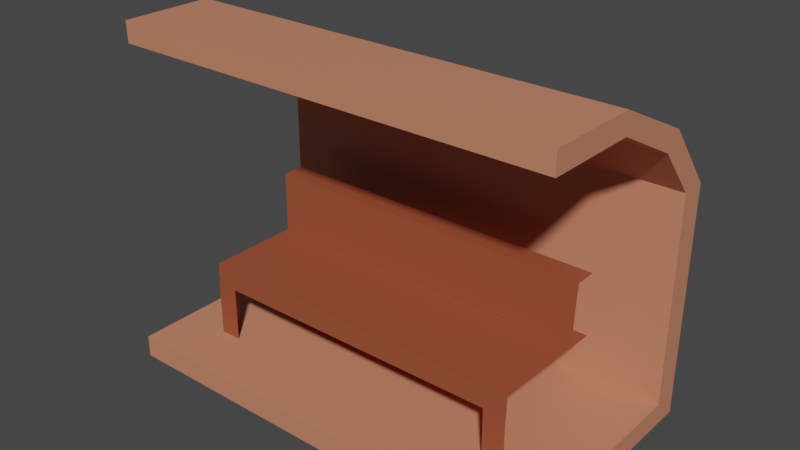 # Source: Bus-stop.blend  (saved by Blender 2.82.7; exported with 4.5.12 LTS)
import bpy
from mathutils import Matrix  # noqa: F401  (used for matrix-valued properties, if any)

bpy.ops.wm.read_factory_settings(use_empty=True)
scene = bpy.context.scene
scene.name = 'Scene'

# ---- collections
col_collection = bpy.data.collections.new('Collection'); scene.collection.children.link(col_collection)

# ---- materials (node trees are filled in below, after node groups)
mat_material_001 = bpy.data.materials.new('Material.001')
mat_material_001.use_transparent_shadow = False
mat_material_004 = bpy.data.materials.new('Material.004')
mat_material_004.use_transparent_shadow = False

# ---- material node trees
mat_material_001.use_nodes = True; mat_material_001.node_tree.nodes.clear()
_N = mat_material_001.node_tree.nodes; _L = mat_material_001.node_tree.links
n0 = _N.new('ShaderNodeOutputMaterial'); n0.name = 'Material Output'; n0.location = (300, 300)
n1 = _N.new('ShaderNodeBsdfPrincipled'); n1.name = 'Principled BSDF'; n1.location = (10, 300)
n1.distribution = 'GGX'
n1.subsurface_method = 'BURLEY'
n1.inputs[0].default_value = (0.6152, 0.2296, 0.1341, 1.0)
n1.inputs[3].default_value = 1.45
n1.inputs[27].default_value = (0.0, 0.0, 0.0, 1.0)
n1.inputs[28].default_value = 1.0
_L.new(n1.outputs[0], n0.inputs[0])
n0.is_active_output = True
mat_material_004.use_nodes = True; mat_material_004.node_tree.nodes.clear()
_N = mat_material_004.node_tree.nodes; _L = mat_material_004.node_tree.links
n0 = _N.new('ShaderNodeOutputMaterial'); n0.name = 'Material Output'; n0.location = (300, 300)
n1 = _N.new('ShaderNodeBsdfPrincipled'); n1.name = 'Principled BSDF'; n1.location = (10, 300)
n1.distribution = 'GGX'
n1.subsurface_method = 'BURLEY'
n1.inputs[0].default_value = (0.3264, 0.07625, 0.0345, 1.0)
n1.inputs[3].default_value = 1.45
n1.inputs[27].default_value = (0.0, 0.0, 0.0, 1.0)
n1.inputs[28].default_value = 1.0
_L.new(n1.outputs[0], n0.inputs[0])
n0.is_active_output = True

# ---- world
world_world = bpy.data.worlds.new('World'); scene.world = world_world
world_world.use_nodes = True; world_world.node_tree.nodes.clear()
_N = world_world.node_tree.nodes; _L = world_world.node_tree.links
n0 = _N.new('ShaderNodeOutputWorld'); n0.name = 'World Output'; n0.location = (300, 300)
n1 = _N.new('ShaderNodeBackground'); n1.name = 'Background'; n1.location = (10, 300)
n1.inputs[0].default_value = (0.05088, 0.05088, 0.05088, 1.0)
_L.new(n1.outputs[0], n0.inputs[0])
n0.is_active_output = True
world_world.color = (0.05088, 0.05088, 0.05088)
world_world.use_sun_shadow = False
world_world.sun_shadow_jitter_overblur = 0.0

# ---- meshes
me_cube_001 = bpy.data.meshes.new('Cube.001')
me_cube_001.from_pydata([(-3.0, -1.0, -1.0), (-3.0, -1.0, -0.8), (-3.0, 1.0, -1.0), (-3.0, 1.0, -0.8), (1.0, -1.0, -1.0), (1.0, -1.0, -0.8), (1.0, 1.0, -1.0), (1.0, 1.0, -0.8), (-3.0, 1.239, -0.8), (-3.0, 1.239, -1.0), (1.0, 1.239, -1.0), (1.0, 1.239, -0.8), (-3.0, 1.0, 1.107), (1.0, 1.0, 1.107), (-3.0, 1.239, 1.107), (1.0, 1.239, 1.107), (1.0, 0.7477, 1.696), (-3.0, 0.7477, 1.696), (1.0, 0.6181, 1.552), (-3.0, 0.6181, 1.552), (1.0, -0.01743, 2.067), (-3.0, -0.01743, 2.067), (1.0, -0.0128, 1.878), (-3.0, -0.0128, 1.878), (1.0, -0.8523, 2.072), (-3.0, -0.8523, 2.072), (1.0, -0.8476, 1.882), (-3.0, -0.8476, 1.882)], [], [(0, 1, 3, 2), (3, 7, 13, 12), (6, 7, 5, 4), (4, 5, 1, 0), (2, 3, 12, 14, 8, 9), (7, 3, 1, 5), (7, 6, 10, 11, 15, 13), (17, 19, 23, 21), (14, 12, 19, 17), (12, 13, 18, 19), (13, 15, 16, 18), (21, 23, 27, 25), (18, 16, 20, 22), (19, 18, 22, 23), (16, 17, 21, 20), (26, 24, 25, 27), (22, 20, 24, 26), (20, 21, 25, 24), (23, 22, 26, 27)])
_uv = me_cube_001.uv_layers.new(name='UVMap')
_uv.uv.foreach_set('vector', [0.375, 0.0, 0.625, 0.0, 0.625, 0.25, 0.375, 0.25, 0.875, 0.5, 0.625, 0.5, 0.625, 0.5, 0.875, 0.5, 0.375, 0.5, 0.625, 0.5, 0.625, 0.75, 0.375, 0.75, 0.375, 0.75, 0.625, 0.75, 0.625, 1.0, 0.375, 1.0, 0.375, 0.25, 0.625, 0.25, 0.625, 0.25, 0.625, 0.25, 0.625, 0.25, 0.375, 0.25, 0.625, 0.5, 0.875, 0.5, 0.875, 0.75, 0.625, 0.75, 0.625, 0.5, 0.375, 0.5, 0.375, 0.5, 0.625, 0.5, 0.625, 0.5, 0.625, 0.5, 0.625, 0.25, 0.625, 0.25, 0.625, 0.25, 0.625, 0.25, 0.625, 0.25, 0.625, 0.25, 0.625, 0.25, 0.625, 0.25, 0.875, 0.5, 0.625, 0.5, 0.625, 0.5, 0.875, 0.5, 0.625, 0.5, 0.625, 0.5, 0.625, 0.5, 0.625, 0.5, 0.625, 0.25, 0.625, 0.25, 0.625, 0.25, 0.625, 0.25, 0.625, 0.5, 0.625, 0.5, 0.625, 0.5, 0.625, 0.5, 0.875, 0.5, 0.625, 0.5, 0.625, 0.5, 0.875, 0.5, 0.625, 0.5, 0.625, 0.25, 0.625, 0.25, 0.625, 0.5, 0.625, 0.5, 0.625, 0.5, 0.625, 0.25, 0.625, 0.25, 0.625, 0.5, 0.625, 0.5, 0.625, 0.5, 0.625, 0.5, 0.625, 0.5, 0.625, 0.25, 0.625, 0.25, 0.625, 0.5, 0.875, 0.5, 0.625, 0.5, 0.625, 0.5, 0.875, 0.5])
me_cube_001.materials.append(mat_material_001)
me_cube_001.use_remesh_fix_poles = True
me_cube_001.use_remesh_preserve_attributes = False
me_cube_001.use_mirror_vertex_groups = False
me_cube_001.update()
me_cube = bpy.data.meshes.new('Cube')
me_cube.from_pydata([(-1.0, -1.0, -1.0), (-1.0, -1.0, 1.0), (-1.0, 1.0, -1.0), (-1.0, 1.0, 1.0), (1.0, -1.0, -1.0), (1.0, -1.0, 1.0), (1.0, 1.0, -1.0), (1.0, 1.0, 1.0)], [], [(0, 1, 3, 2), (2, 3, 7, 6), (6, 7, 5, 4), (4, 5, 1, 0), (2, 6, 4, 0), (7, 3, 1, 5)])
_uv = me_cube.uv_layers.new(name='UVMap')
_uv.uv.foreach_set('vector', [0.375, 0.0, 0.625, 0.0, 0.625, 0.25, 0.375, 0.25, 0.375, 0.25, 0.625, 0.25, 0.625, 0.5, 0.375, 0.5, 0.375, 0.5, 0.625, 0.5, 0.625, 0.75, 0.375, 0.75, 0.375, 0.75, 0.625, 0.75, 0.625, 1.0, 0.375, 1.0, 0.125, 0.5, 0.375, 0.5, 0.375, 0.75, 0.125, 0.75, 0.625, 0.5, 0.875, 0.5, 0.875, 0.75, 0.625, 0.75])
me_cube.materials.append(mat_material_004)
me_cube.use_remesh_fix_poles = True
me_cube.use_remesh_preserve_attributes = False
me_cube.use_mirror_vertex_groups = False
me_cube.update()
me_cube_003 = bpy.data.meshes.new('Cube.003')
me_cube_003.from_pydata([(-1.0, -1.0, -1.0), (-1.0, -1.0, 1.0), (-1.0, 1.0, -1.0), (-1.0, 1.0, 1.0), (1.0, -1.0, -1.0), (1.0, -1.0, 1.0)], [], [(0, 1, 3, 2), (4, 5, 1, 0), (1, 5, 3)])
_uv = me_cube_003.uv_layers.new(name='UVMap')
_uv.uv.foreach_set('vector', [0.375, 0.0, 0.625, 0.0, 0.625, 0.25, 0.375, 0.25, 0.375, 0.75, 0.625, 0.75, 0.625, 1.0, 0.375, 1.0, 0.625, 1.0, 0.625, 0.75, 0.625, 0.25])
me_cube_003.materials.append(mat_material_004)
me_cube_003.use_remesh_fix_poles = True
me_cube_003.use_remesh_preserve_attributes = False
me_cube_003.use_mirror_vertex_groups = False
me_cube_003.update()
me_cube_004 = bpy.data.meshes.new('Cube.004')
me_cube_004.from_pydata([(-1.0, -1.0, -1.0), (-1.0, -1.0, 1.0), (-1.0, 1.0, -1.0), (-1.0, 1.0, 1.0), (1.0, -1.0, -1.0), (1.0, -1.0, 1.0)], [], [(0, 1, 3, 2), (4, 5, 1, 0), (1, 5, 3)])
_uv = me_cube_004.uv_layers.new(name='UVMap')
_uv.uv.foreach_set('vector', [0.375, 0.0, 0.625, 0.0, 0.625, 0.25, 0.375, 0.25, 0.375, 0.75, 0.625, 0.75, 0.625, 1.0, 0.375, 1.0, 0.625, 1.0, 0.625, 0.75, 0.625, 0.25])
me_cube_004.materials.append(mat_material_004)
me_cube_004.use_remesh_fix_poles = True
me_cube_004.use_remesh_preserve_attributes = False
me_cube_004.use_mirror_vertex_groups = False
me_cube_004.update()
me_cube_006 = bpy.data.meshes.new('Cube.006')
me_cube_006.from_pydata([(-1.022, -1.217, -1.0), (-1.022, -1.217, 1.0), (-1.022, 1.0, -1.0), (-1.022, 1.0, 1.0), (1.032, -1.217, -1.0), (1.032, -1.217, 1.0), (1.045, 1.0, 1.0)], [], [(0, 1, 3, 2), (4, 5, 1, 0), (6, 3, 1, 5), (0, 2, 4)])
_uv = me_cube_006.uv_layers.new(name='UVMap')
_uv.uv.foreach_set('vector', [0.375, 0.0, 0.625, 0.0, 0.625, 0.25, 0.375, 0.25, 0.375, 0.75, 0.625, 0.75, 0.625, 1.0, 0.375, 1.0, 0.625, 0.5, 0.875, 0.5, 0.875, 0.75, 0.625, 0.75, 0.375, 1.0, 0.375, 0.25, 0.375, 0.75])
me_cube_006.materials.append(mat_material_004)
me_cube_006.use_remesh_fix_poles = True
me_cube_006.use_remesh_preserve_attributes = False
me_cube_006.use_mirror_vertex_groups = False
me_cube_006.update()
me_cube_007 = bpy.data.meshes.new('Cube.007')
me_cube_007.from_pydata([(-1.023, -1.217, -1.024), (-1.023, -1.217, 1.0), (-1.023, -0.04652, -1.024), (-1.023, -0.04652, 1.0), (1.032, -1.217, -1.024), (1.032, -1.217, 1.0), (1.045, -0.04652, -1.024), (1.045, -0.04652, 1.0)], [], [(0, 1, 3, 2), (2, 3, 7, 6), (4, 5, 1, 0), (7, 3, 1, 5)])
_uv = me_cube_007.uv_layers.new(name='UVMap')
_uv.uv.foreach_set('vector', [0.375, 0.0, 0.625, 0.0, 0.625, 0.25, 0.375, 0.25, 0.375, 0.25, 0.625, 0.25, 0.625, 0.5, 0.375, 0.5, 0.375, 0.75, 0.625, 0.75, 0.625, 1.0, 0.375, 1.0, 0.625, 0.5, 0.875, 0.5, 0.875, 0.75, 0.625, 0.75])
me_cube_007.materials.append(mat_material_004)
me_cube_007.use_remesh_fix_poles = True
me_cube_007.use_remesh_preserve_attributes = False
me_cube_007.use_mirror_vertex_groups = False
me_cube_007.update()

# ---- objects
ob_cube_006 = bpy.data.objects.new('Cube.006', me_cube_001)
ob_cube = bpy.data.objects.new('Cube', me_cube)
ob_cube_001 = bpy.data.objects.new('Cube.001', me_cube_003)
ob_cube_002 = bpy.data.objects.new('Cube.002', me_cube_004)
ob_cube_004 = bpy.data.objects.new('Cube.004', me_cube_006)
ob_cube_005 = bpy.data.objects.new('Cube.005', me_cube_007)

# ---- transforms, parenting, visibility, modifiers, constraints
ob_cube_006.location = (-6.243, 3.312, -0.7072)
ob_cube_006.lineart.crease_threshold = 0.0
ob_cube.location = (-8.688, 3.766, -1.256)
ob_cube.scale = (0.1, 0.1, 0.25)
ob_cube.lineart.crease_threshold = 0.0
ob_cube_001.location = (-8.688, 2.902, -1.256)
ob_cube_001.scale = (0.1, 0.1, 0.25)
ob_cube_001.lineart.crease_threshold = 0.0
ob_cube_002.location = (-5.825, 2.902, -1.256)
ob_cube_002.scale = (0.1, 0.1, 0.25)
ob_cube_002.lineart.crease_threshold = 0.0
ob_cube_004.location = (-7.261, 3.389, -0.9084)
ob_cube_004.scale = (1.49, 0.4778, 0.1)
ob_cube_004.lineart.crease_threshold = 0.0
ob_cube_005.location = (-7.261, 3.764, -0.2251)
ob_cube_005.rotation_euler = (1.571, -0.0, 0.0)
ob_cube_005.scale = (1.49, 0.4778, 0.1)
ob_cube_005.lineart.crease_threshold = 0.0

# ---- collection membership
col_collection.objects.link(ob_cube_006)
col_collection.objects.link(ob_cube)
col_collection.objects.link(ob_cube_001)
col_collection.objects.link(ob_cube_002)
col_collection.objects.link(ob_cube_004)
col_collection.objects.link(ob_cube_005)

# ---- scene / render settings (as saved in the file)
scene.frame_start = 1; scene.frame_end = 250; scene.frame_set(1)
scene.render.engine = 'BLENDER_EEVEE_NEXT'
scene.cycles.use_denoising = False
scene.cycles.samples = 128
scene.cycles.sampling_pattern = 'TABULATED_SOBOL'
scene.cycles.use_adaptive_sampling = False
scene.cycles.use_light_tree = False
scene.view_settings.view_transform = 'Filmic'
bpy.context.view_layer.update()

# ---- added for rendering (the .blend has no active camera and no usable light): camera, sun
cam_auto = bpy.data.cameras.new('AutoCamera')
cam_auto.lens = 50.0
cam_auto.sensor_width = 36.0
cam_auto.clip_end = 1000.0
ob_auto_camera = bpy.data.objects.new('AutoCamera', cam_auto)
scene.collection.objects.link(ob_auto_camera)
ob_auto_camera.location = (-2.13743, -2.69575, 3.9135)
ob_auto_camera.rotation_euler = (1.09748, -7.21219e-08, 0.694738)
scene.camera = ob_auto_camera
light_auto_sun = bpy.data.lights.new('AutoSun', 'SUN')
light_auto_sun.energy = 3.0
light_auto_sun.angle = 0.0523599
ob_auto_sun = bpy.data.objects.new('AutoSun', light_auto_sun)
scene.collection.objects.link(ob_auto_sun)
ob_auto_sun.rotation_euler = (0.872665, 0.174533, 0.523599)
bpy.context.view_layer.update()
